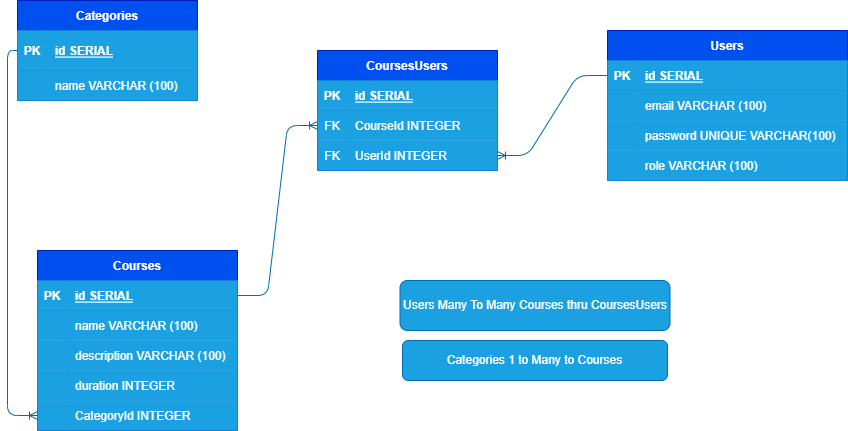

The diagram above was exported from draw.io. Its source (the exported page's mxGraphModel, read from the mxfile embedded in the PNG):
<mxGraphModel dx="695" dy="536" grid="1" gridSize="10" guides="1" tooltips="1" connect="1" arrows="1" fold="1" page="1" pageScale="1" pageWidth="850" pageHeight="1100" math="0" shadow="0">
  <root>
    <mxCell id="0" />
    <mxCell id="1" parent="0" />
    <mxCell id="2" value="CoursesUsers" style="shape=table;startSize=30;container=1;collapsible=1;childLayout=tableLayout;fixedRows=1;rowLines=0;fontStyle=1;align=center;resizeLast=1;fillColor=#0050ef;fontColor=#ffffff;strokeColor=#001DBC;" vertex="1" parent="1">
      <mxGeometry x="340" y="210" width="180" height="120" as="geometry" />
    </mxCell>
    <mxCell id="3" value="" style="shape=tableRow;horizontal=0;startSize=0;swimlaneHead=0;swimlaneBody=0;fillColor=#1ba1e2;collapsible=0;dropTarget=0;points=[[0,0.5],[1,0.5]];portConstraint=eastwest;top=0;left=0;right=0;bottom=1;fontColor=#ffffff;strokeColor=#006EAF;" vertex="1" parent="2">
      <mxGeometry y="30" width="180" height="30" as="geometry" />
    </mxCell>
    <mxCell id="4" value="PK" style="shape=partialRectangle;connectable=0;fillColor=#1ba1e2;top=0;left=0;bottom=0;right=0;fontStyle=1;overflow=hidden;fontColor=#ffffff;strokeColor=#006EAF;" vertex="1" parent="3">
      <mxGeometry width="30" height="30" as="geometry">
        <mxRectangle width="30" height="30" as="alternateBounds" />
      </mxGeometry>
    </mxCell>
    <mxCell id="5" value="id SERIAL" style="shape=partialRectangle;connectable=0;fillColor=#1ba1e2;top=0;left=0;bottom=0;right=0;align=left;spacingLeft=6;fontStyle=5;overflow=hidden;fontColor=#ffffff;strokeColor=#006EAF;" vertex="1" parent="3">
      <mxGeometry x="30" width="150" height="30" as="geometry">
        <mxRectangle width="150" height="30" as="alternateBounds" />
      </mxGeometry>
    </mxCell>
    <mxCell id="6" value="" style="shape=tableRow;horizontal=0;startSize=0;swimlaneHead=0;swimlaneBody=0;fillColor=#1ba1e2;collapsible=0;dropTarget=0;points=[[0,0.5],[1,0.5]];portConstraint=eastwest;top=0;left=0;right=0;bottom=0;fontColor=#ffffff;strokeColor=#006EAF;" vertex="1" parent="2">
      <mxGeometry y="60" width="180" height="30" as="geometry" />
    </mxCell>
    <mxCell id="7" value="FK" style="shape=partialRectangle;connectable=0;fillColor=#1ba1e2;top=0;left=0;bottom=0;right=0;editable=1;overflow=hidden;fontColor=#ffffff;strokeColor=#006EAF;" vertex="1" parent="6">
      <mxGeometry width="30" height="30" as="geometry">
        <mxRectangle width="30" height="30" as="alternateBounds" />
      </mxGeometry>
    </mxCell>
    <mxCell id="8" value="CourseId INTEGER" style="shape=partialRectangle;connectable=0;fillColor=#1ba1e2;top=0;left=0;bottom=0;right=0;align=left;spacingLeft=6;overflow=hidden;fontColor=#ffffff;strokeColor=#006EAF;" vertex="1" parent="6">
      <mxGeometry x="30" width="150" height="30" as="geometry">
        <mxRectangle width="150" height="30" as="alternateBounds" />
      </mxGeometry>
    </mxCell>
    <mxCell id="9" value="" style="shape=tableRow;horizontal=0;startSize=0;swimlaneHead=0;swimlaneBody=0;fillColor=#1ba1e2;collapsible=0;dropTarget=0;points=[[0,0.5],[1,0.5]];portConstraint=eastwest;top=0;left=0;right=0;bottom=0;fontColor=#ffffff;strokeColor=#006EAF;" vertex="1" parent="2">
      <mxGeometry y="90" width="180" height="30" as="geometry" />
    </mxCell>
    <mxCell id="10" value="FK" style="shape=partialRectangle;connectable=0;fillColor=#1ba1e2;top=0;left=0;bottom=0;right=0;editable=1;overflow=hidden;fontColor=#ffffff;strokeColor=#006EAF;" vertex="1" parent="9">
      <mxGeometry width="30" height="30" as="geometry">
        <mxRectangle width="30" height="30" as="alternateBounds" />
      </mxGeometry>
    </mxCell>
    <mxCell id="11" value="UserId INTEGER" style="shape=partialRectangle;connectable=0;fillColor=#1ba1e2;top=0;left=0;bottom=0;right=0;align=left;spacingLeft=6;overflow=hidden;fontColor=#ffffff;strokeColor=#006EAF;" vertex="1" parent="9">
      <mxGeometry x="30" width="150" height="30" as="geometry">
        <mxRectangle width="150" height="30" as="alternateBounds" />
      </mxGeometry>
    </mxCell>
    <mxCell id="15" value="Users" style="shape=table;startSize=30;container=1;collapsible=1;childLayout=tableLayout;fixedRows=1;rowLines=0;fontStyle=1;align=center;resizeLast=1;fillColor=#0050ef;fontColor=#ffffff;strokeColor=#001DBC;" vertex="1" parent="1">
      <mxGeometry x="630" y="190" width="240" height="150" as="geometry" />
    </mxCell>
    <mxCell id="16" value="" style="shape=tableRow;horizontal=0;startSize=0;swimlaneHead=0;swimlaneBody=0;fillColor=#1ba1e2;collapsible=0;dropTarget=0;points=[[0,0.5],[1,0.5]];portConstraint=eastwest;top=0;left=0;right=0;bottom=1;fontColor=#ffffff;strokeColor=#006EAF;" vertex="1" parent="15">
      <mxGeometry y="30" width="240" height="30" as="geometry" />
    </mxCell>
    <mxCell id="17" value="PK" style="shape=partialRectangle;connectable=0;fillColor=#1ba1e2;top=0;left=0;bottom=0;right=0;fontStyle=1;overflow=hidden;fontColor=#ffffff;strokeColor=#006EAF;" vertex="1" parent="16">
      <mxGeometry width="30" height="30" as="geometry">
        <mxRectangle width="30" height="30" as="alternateBounds" />
      </mxGeometry>
    </mxCell>
    <mxCell id="18" value="id SERIAL" style="shape=partialRectangle;connectable=0;fillColor=#1ba1e2;top=0;left=0;bottom=0;right=0;align=left;spacingLeft=6;fontStyle=5;overflow=hidden;fontColor=#ffffff;strokeColor=#006EAF;" vertex="1" parent="16">
      <mxGeometry x="30" width="210" height="30" as="geometry">
        <mxRectangle width="210" height="30" as="alternateBounds" />
      </mxGeometry>
    </mxCell>
    <mxCell id="19" value="" style="shape=tableRow;horizontal=0;startSize=0;swimlaneHead=0;swimlaneBody=0;fillColor=#1ba1e2;collapsible=0;dropTarget=0;points=[[0,0.5],[1,0.5]];portConstraint=eastwest;top=0;left=0;right=0;bottom=0;fontColor=#ffffff;strokeColor=#006EAF;" vertex="1" parent="15">
      <mxGeometry y="60" width="240" height="30" as="geometry" />
    </mxCell>
    <mxCell id="20" value="" style="shape=partialRectangle;connectable=0;fillColor=#1ba1e2;top=0;left=0;bottom=0;right=0;editable=1;overflow=hidden;fontColor=#ffffff;strokeColor=#006EAF;" vertex="1" parent="19">
      <mxGeometry width="30" height="30" as="geometry">
        <mxRectangle width="30" height="30" as="alternateBounds" />
      </mxGeometry>
    </mxCell>
    <mxCell id="21" value="email VARCHAR (100)" style="shape=partialRectangle;connectable=0;fillColor=#1ba1e2;top=0;left=0;bottom=0;right=0;align=left;spacingLeft=6;overflow=hidden;fontColor=#ffffff;strokeColor=#006EAF;" vertex="1" parent="19">
      <mxGeometry x="30" width="210" height="30" as="geometry">
        <mxRectangle width="210" height="30" as="alternateBounds" />
      </mxGeometry>
    </mxCell>
    <mxCell id="22" value="" style="shape=tableRow;horizontal=0;startSize=0;swimlaneHead=0;swimlaneBody=0;fillColor=#1ba1e2;collapsible=0;dropTarget=0;points=[[0,0.5],[1,0.5]];portConstraint=eastwest;top=0;left=0;right=0;bottom=0;fontColor=#ffffff;strokeColor=#006EAF;" vertex="1" parent="15">
      <mxGeometry y="90" width="240" height="30" as="geometry" />
    </mxCell>
    <mxCell id="23" value="" style="shape=partialRectangle;connectable=0;fillColor=#1ba1e2;top=0;left=0;bottom=0;right=0;editable=1;overflow=hidden;fontColor=#ffffff;strokeColor=#006EAF;" vertex="1" parent="22">
      <mxGeometry width="30" height="30" as="geometry">
        <mxRectangle width="30" height="30" as="alternateBounds" />
      </mxGeometry>
    </mxCell>
    <mxCell id="24" value="password UNIQUE VARCHAR(100)" style="shape=partialRectangle;connectable=0;fillColor=#1ba1e2;top=0;left=0;bottom=0;right=0;align=left;spacingLeft=6;overflow=hidden;fontColor=#ffffff;strokeColor=#006EAF;" vertex="1" parent="22">
      <mxGeometry x="30" width="210" height="30" as="geometry">
        <mxRectangle width="210" height="30" as="alternateBounds" />
      </mxGeometry>
    </mxCell>
    <mxCell id="25" value="" style="shape=tableRow;horizontal=0;startSize=0;swimlaneHead=0;swimlaneBody=0;fillColor=#1ba1e2;collapsible=0;dropTarget=0;points=[[0,0.5],[1,0.5]];portConstraint=eastwest;top=0;left=0;right=0;bottom=0;fontColor=#ffffff;strokeColor=#006EAF;" vertex="1" parent="15">
      <mxGeometry y="120" width="240" height="30" as="geometry" />
    </mxCell>
    <mxCell id="26" value="" style="shape=partialRectangle;connectable=0;fillColor=#1ba1e2;top=0;left=0;bottom=0;right=0;editable=1;overflow=hidden;fontColor=#ffffff;strokeColor=#006EAF;" vertex="1" parent="25">
      <mxGeometry width="30" height="30" as="geometry">
        <mxRectangle width="30" height="30" as="alternateBounds" />
      </mxGeometry>
    </mxCell>
    <mxCell id="27" value="role VARCHAR (100)" style="shape=partialRectangle;connectable=0;fillColor=#1ba1e2;top=0;left=0;bottom=0;right=0;align=left;spacingLeft=6;overflow=hidden;fontColor=#ffffff;strokeColor=#006EAF;" vertex="1" parent="25">
      <mxGeometry x="30" width="210" height="30" as="geometry">
        <mxRectangle width="210" height="30" as="alternateBounds" />
      </mxGeometry>
    </mxCell>
    <mxCell id="28" value="Courses" style="shape=table;startSize=30;container=1;collapsible=1;childLayout=tableLayout;fixedRows=1;rowLines=0;fontStyle=1;align=center;resizeLast=1;fillColor=#0050ef;fontColor=#ffffff;strokeColor=#001DBC;" vertex="1" parent="1">
      <mxGeometry x="60" y="410" width="200" height="180" as="geometry" />
    </mxCell>
    <mxCell id="29" value="" style="shape=tableRow;horizontal=0;startSize=0;swimlaneHead=0;swimlaneBody=0;fillColor=#1ba1e2;collapsible=0;dropTarget=0;points=[[0,0.5],[1,0.5]];portConstraint=eastwest;top=0;left=0;right=0;bottom=1;fontColor=#ffffff;strokeColor=#006EAF;" vertex="1" parent="28">
      <mxGeometry y="30" width="200" height="30" as="geometry" />
    </mxCell>
    <mxCell id="30" value="PK" style="shape=partialRectangle;connectable=0;fillColor=#1ba1e2;top=0;left=0;bottom=0;right=0;fontStyle=1;overflow=hidden;fontColor=#ffffff;strokeColor=#006EAF;" vertex="1" parent="29">
      <mxGeometry width="30" height="30" as="geometry">
        <mxRectangle width="30" height="30" as="alternateBounds" />
      </mxGeometry>
    </mxCell>
    <mxCell id="31" value="id SERIAL" style="shape=partialRectangle;connectable=0;fillColor=#1ba1e2;top=0;left=0;bottom=0;right=0;align=left;spacingLeft=6;fontStyle=5;overflow=hidden;fontColor=#ffffff;strokeColor=#006EAF;" vertex="1" parent="29">
      <mxGeometry x="30" width="170" height="30" as="geometry">
        <mxRectangle width="170" height="30" as="alternateBounds" />
      </mxGeometry>
    </mxCell>
    <mxCell id="32" value="" style="shape=tableRow;horizontal=0;startSize=0;swimlaneHead=0;swimlaneBody=0;fillColor=#1ba1e2;collapsible=0;dropTarget=0;points=[[0,0.5],[1,0.5]];portConstraint=eastwest;top=0;left=0;right=0;bottom=0;fontColor=#ffffff;strokeColor=#006EAF;" vertex="1" parent="28">
      <mxGeometry y="60" width="200" height="30" as="geometry" />
    </mxCell>
    <mxCell id="33" value="" style="shape=partialRectangle;connectable=0;fillColor=#1ba1e2;top=0;left=0;bottom=0;right=0;editable=1;overflow=hidden;fontColor=#ffffff;strokeColor=#006EAF;" vertex="1" parent="32">
      <mxGeometry width="30" height="30" as="geometry">
        <mxRectangle width="30" height="30" as="alternateBounds" />
      </mxGeometry>
    </mxCell>
    <mxCell id="34" value="name VARCHAR (100)" style="shape=partialRectangle;connectable=0;fillColor=#1ba1e2;top=0;left=0;bottom=0;right=0;align=left;spacingLeft=6;overflow=hidden;fontColor=#ffffff;strokeColor=#006EAF;" vertex="1" parent="32">
      <mxGeometry x="30" width="170" height="30" as="geometry">
        <mxRectangle width="170" height="30" as="alternateBounds" />
      </mxGeometry>
    </mxCell>
    <mxCell id="35" value="" style="shape=tableRow;horizontal=0;startSize=0;swimlaneHead=0;swimlaneBody=0;fillColor=#1ba1e2;collapsible=0;dropTarget=0;points=[[0,0.5],[1,0.5]];portConstraint=eastwest;top=0;left=0;right=0;bottom=0;fontColor=#ffffff;strokeColor=#006EAF;" vertex="1" parent="28">
      <mxGeometry y="90" width="200" height="30" as="geometry" />
    </mxCell>
    <mxCell id="36" value="" style="shape=partialRectangle;connectable=0;fillColor=#1ba1e2;top=0;left=0;bottom=0;right=0;editable=1;overflow=hidden;fontColor=#ffffff;strokeColor=#006EAF;" vertex="1" parent="35">
      <mxGeometry width="30" height="30" as="geometry">
        <mxRectangle width="30" height="30" as="alternateBounds" />
      </mxGeometry>
    </mxCell>
    <mxCell id="37" value="description VARCHAR (100)" style="shape=partialRectangle;connectable=0;fillColor=#1ba1e2;top=0;left=0;bottom=0;right=0;align=left;spacingLeft=6;overflow=hidden;fontColor=#ffffff;strokeColor=#006EAF;" vertex="1" parent="35">
      <mxGeometry x="30" width="170" height="30" as="geometry">
        <mxRectangle width="170" height="30" as="alternateBounds" />
      </mxGeometry>
    </mxCell>
    <mxCell id="38" value="" style="shape=tableRow;horizontal=0;startSize=0;swimlaneHead=0;swimlaneBody=0;fillColor=#1ba1e2;collapsible=0;dropTarget=0;points=[[0,0.5],[1,0.5]];portConstraint=eastwest;top=0;left=0;right=0;bottom=0;fontColor=#ffffff;strokeColor=#006EAF;" vertex="1" parent="28">
      <mxGeometry y="120" width="200" height="30" as="geometry" />
    </mxCell>
    <mxCell id="39" value="" style="shape=partialRectangle;connectable=0;fillColor=#1ba1e2;top=0;left=0;bottom=0;right=0;editable=1;overflow=hidden;fontColor=#ffffff;strokeColor=#006EAF;" vertex="1" parent="38">
      <mxGeometry width="30" height="30" as="geometry">
        <mxRectangle width="30" height="30" as="alternateBounds" />
      </mxGeometry>
    </mxCell>
    <mxCell id="40" value="duration INTEGER" style="shape=partialRectangle;connectable=0;fillColor=#1ba1e2;top=0;left=0;bottom=0;right=0;align=left;spacingLeft=6;overflow=hidden;fontColor=#ffffff;strokeColor=#006EAF;" vertex="1" parent="38">
      <mxGeometry x="30" width="170" height="30" as="geometry">
        <mxRectangle width="170" height="30" as="alternateBounds" />
      </mxGeometry>
    </mxCell>
    <mxCell id="54" value="" style="shape=tableRow;horizontal=0;startSize=0;swimlaneHead=0;swimlaneBody=0;fillColor=#1ba1e2;collapsible=0;dropTarget=0;points=[[0,0.5],[1,0.5]];portConstraint=eastwest;top=0;left=0;right=0;bottom=0;fontColor=#ffffff;strokeColor=#006EAF;" vertex="1" parent="28">
      <mxGeometry y="150" width="200" height="30" as="geometry" />
    </mxCell>
    <mxCell id="55" value="" style="shape=partialRectangle;connectable=0;fillColor=#1ba1e2;top=0;left=0;bottom=0;right=0;editable=1;overflow=hidden;fontColor=#ffffff;strokeColor=#006EAF;" vertex="1" parent="54">
      <mxGeometry width="30" height="30" as="geometry">
        <mxRectangle width="30" height="30" as="alternateBounds" />
      </mxGeometry>
    </mxCell>
    <mxCell id="56" value="CategoryId INTEGER" style="shape=partialRectangle;connectable=0;fillColor=#1ba1e2;top=0;left=0;bottom=0;right=0;align=left;spacingLeft=6;overflow=hidden;fontColor=#ffffff;strokeColor=#006EAF;" vertex="1" parent="54">
      <mxGeometry x="30" width="170" height="30" as="geometry">
        <mxRectangle width="170" height="30" as="alternateBounds" />
      </mxGeometry>
    </mxCell>
    <mxCell id="41" value="Categories" style="shape=table;startSize=30;container=1;collapsible=1;childLayout=tableLayout;fixedRows=1;rowLines=0;fontStyle=1;align=center;resizeLast=1;fillColor=#0050ef;fontColor=#ffffff;strokeColor=#001DBC;" vertex="1" parent="1">
      <mxGeometry x="40" y="160" width="180" height="100" as="geometry" />
    </mxCell>
    <mxCell id="42" value="" style="shape=tableRow;horizontal=0;startSize=0;swimlaneHead=0;swimlaneBody=0;fillColor=#1ba1e2;collapsible=0;dropTarget=0;points=[[0,0.5],[1,0.5]];portConstraint=eastwest;top=0;left=0;right=0;bottom=1;fontColor=#ffffff;strokeColor=#006EAF;" vertex="1" parent="41">
      <mxGeometry y="30" width="180" height="40" as="geometry" />
    </mxCell>
    <mxCell id="43" value="PK" style="shape=partialRectangle;connectable=0;fillColor=#1ba1e2;top=0;left=0;bottom=0;right=0;fontStyle=1;overflow=hidden;fontColor=#ffffff;strokeColor=#006EAF;" vertex="1" parent="42">
      <mxGeometry width="30" height="40" as="geometry">
        <mxRectangle width="30" height="40" as="alternateBounds" />
      </mxGeometry>
    </mxCell>
    <mxCell id="44" value="id SERIAL" style="shape=partialRectangle;connectable=0;fillColor=#1ba1e2;top=0;left=0;bottom=0;right=0;align=left;spacingLeft=6;fontStyle=5;overflow=hidden;fontColor=#ffffff;strokeColor=#006EAF;" vertex="1" parent="42">
      <mxGeometry x="30" width="150" height="40" as="geometry">
        <mxRectangle width="150" height="40" as="alternateBounds" />
      </mxGeometry>
    </mxCell>
    <mxCell id="45" value="" style="shape=tableRow;horizontal=0;startSize=0;swimlaneHead=0;swimlaneBody=0;fillColor=#1ba1e2;collapsible=0;dropTarget=0;points=[[0,0.5],[1,0.5]];portConstraint=eastwest;top=0;left=0;right=0;bottom=0;fontColor=#ffffff;strokeColor=#006EAF;" vertex="1" parent="41">
      <mxGeometry y="70" width="180" height="30" as="geometry" />
    </mxCell>
    <mxCell id="46" value="" style="shape=partialRectangle;connectable=0;fillColor=#1ba1e2;top=0;left=0;bottom=0;right=0;editable=1;overflow=hidden;fontColor=#ffffff;strokeColor=#006EAF;" vertex="1" parent="45">
      <mxGeometry width="30" height="30" as="geometry">
        <mxRectangle width="30" height="30" as="alternateBounds" />
      </mxGeometry>
    </mxCell>
    <mxCell id="47" value="name VARCHAR (100)" style="shape=partialRectangle;connectable=0;fillColor=#1ba1e2;top=0;left=0;bottom=0;right=0;align=left;spacingLeft=6;overflow=hidden;fontColor=#ffffff;strokeColor=#006EAF;" vertex="1" parent="45">
      <mxGeometry x="30" width="150" height="30" as="geometry">
        <mxRectangle width="150" height="30" as="alternateBounds" />
      </mxGeometry>
    </mxCell>
    <mxCell id="60" value="" style="edgeStyle=entityRelationEdgeStyle;fontSize=12;html=1;endArrow=ERoneToMany;exitX=0;exitY=0.5;exitDx=0;exitDy=0;entryX=1;entryY=0.5;entryDx=0;entryDy=0;fillColor=#1ba1e2;strokeColor=#006EAF;" edge="1" parent="1" source="16" target="9">
      <mxGeometry width="100" height="100" relative="1" as="geometry">
        <mxPoint x="670" y="350" as="sourcePoint" />
        <mxPoint x="770" y="250" as="targetPoint" />
      </mxGeometry>
    </mxCell>
    <mxCell id="61" value="" style="edgeStyle=entityRelationEdgeStyle;fontSize=12;html=1;endArrow=ERoneToMany;exitX=1;exitY=0.25;exitDx=0;exitDy=0;entryX=0;entryY=0.5;entryDx=0;entryDy=0;fillColor=#1ba1e2;strokeColor=#006EAF;" edge="1" parent="1" source="28" target="6">
      <mxGeometry width="100" height="100" relative="1" as="geometry">
        <mxPoint x="340" y="350" as="sourcePoint" />
        <mxPoint x="440" y="250" as="targetPoint" />
      </mxGeometry>
    </mxCell>
    <mxCell id="62" value="" style="edgeStyle=orthogonalEdgeStyle;fontSize=12;html=1;endArrow=ERoneToMany;exitX=0;exitY=0.5;exitDx=0;exitDy=0;entryX=0;entryY=0.5;entryDx=0;entryDy=0;fillColor=#1ba1e2;strokeColor=#006EAF;" edge="1" parent="1" source="42" target="54">
      <mxGeometry width="100" height="100" relative="1" as="geometry">
        <mxPoint x="260" y="350" as="sourcePoint" />
        <mxPoint x="360" y="250" as="targetPoint" />
      </mxGeometry>
    </mxCell>
    <mxCell id="63" value="Users Many To Many Courses thru CoursesUsers" style="rounded=1;whiteSpace=wrap;html=1;fillColor=#1ba1e2;fontColor=#ffffff;strokeColor=#006EAF;" vertex="1" parent="1">
      <mxGeometry x="422.5" y="440" width="270" height="50" as="geometry" />
    </mxCell>
    <mxCell id="66" value="Categories 1 to Many to Courses" style="rounded=1;whiteSpace=wrap;html=1;fillColor=#1ba1e2;fontColor=#ffffff;strokeColor=#006EAF;" vertex="1" parent="1">
      <mxGeometry x="425" y="500" width="265" height="40" as="geometry" />
    </mxCell>
  </root>
</mxGraphModel>